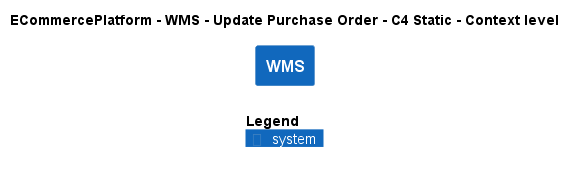

The diagram above was rendered by PlantUML. Its source (embedded in the PNG):
@startuml
!include ..\..\..\..\..\.c4s\C4_Context.puml

AddElementTag("c4interflow:lifecycle:new", $bgColor=green, $fontColor=#ffffff, $borderColor=green, $shadowing="False")
AddElementTag("c4interflow:lifecycle:changed", $bgColor=orange, $fontColor=#ffffff, $borderColor=orange, $shadowing="False")
AddElementTag("c4interflow:lifecycle:removed", $bgColor=red, $fontColor=#ffffff, $borderColor=red, $shadowing="False")

AddRelTag("c4interflow:lifecycle:new", $textColor=green, $lineColor=green)
AddRelTag("c4interflow:lifecycle:changed", $textColor=orange, $lineColor=orange)
AddRelTag("c4interflow:lifecycle:removed", $textColor=red, $lineColor=red)

SHOW_PERSON_PORTRAIT()
LAYOUT_TOP_DOWN()

skinparam linetype polyline

title ECommercePlatform - WMS - Update Purchase Order - C4 Static - Context level

System(ECommercePlatform.SoftwareSystems.WMS, "WMS", "")



SHOW_LEGEND()
@enduml